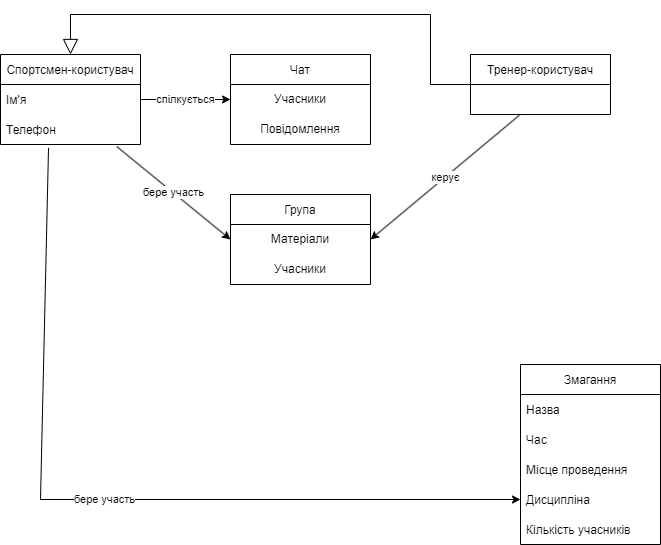

The diagram above was exported from draw.io. Its source (the exported page's mxGraphModel, read from the mxfile embedded in the PNG):
<mxGraphModel dx="1422" dy="737" grid="1" gridSize="10" guides="1" tooltips="1" connect="1" arrows="1" fold="1" page="1" pageScale="1" pageWidth="1169" pageHeight="827" math="0" shadow="0">
  <root>
    <mxCell id="0" />
    <mxCell id="1" parent="0" />
    <mxCell id="T73JKiEIFVumvTce_HOK-1" value="Спортсмен-користувач" style="swimlane;fontStyle=0;childLayout=stackLayout;horizontal=1;startSize=30;horizontalStack=0;resizeParent=1;resizeParentMax=0;resizeLast=0;collapsible=1;marginBottom=0;" parent="1" vertex="1">
      <mxGeometry x="120" y="70" width="140" height="90" as="geometry" />
    </mxCell>
    <mxCell id="T73JKiEIFVumvTce_HOK-3" value="Ім'я" style="text;strokeColor=none;fillColor=none;align=left;verticalAlign=middle;spacingLeft=4;spacingRight=4;overflow=hidden;points=[[0,0.5],[1,0.5]];portConstraint=eastwest;rotatable=0;" parent="T73JKiEIFVumvTce_HOK-1" vertex="1">
      <mxGeometry y="30" width="140" height="30" as="geometry" />
    </mxCell>
    <mxCell id="T73JKiEIFVumvTce_HOK-5" value="Телефон" style="text;strokeColor=none;fillColor=none;align=left;verticalAlign=middle;spacingLeft=4;spacingRight=4;overflow=hidden;points=[[0,0.5],[1,0.5]];portConstraint=eastwest;rotatable=0;" parent="T73JKiEIFVumvTce_HOK-1" vertex="1">
      <mxGeometry y="60" width="140" height="30" as="geometry" />
    </mxCell>
    <mxCell id="T73JKiEIFVumvTce_HOK-63" style="edgeStyle=orthogonalEdgeStyle;rounded=0;orthogonalLoop=1;jettySize=auto;html=1;endArrow=block;endFill=0;endSize=13;" parent="1" source="T73JKiEIFVumvTce_HOK-6" target="T73JKiEIFVumvTce_HOK-1" edge="1">
      <mxGeometry relative="1" as="geometry">
        <mxPoint x="530" y="30" as="targetPoint" />
        <Array as="points">
          <mxPoint x="550" y="100" />
          <mxPoint x="550" y="30" />
          <mxPoint x="190" y="30" />
        </Array>
      </mxGeometry>
    </mxCell>
    <mxCell id="T73JKiEIFVumvTce_HOK-6" value="Тренер-користувач" style="swimlane;fontStyle=0;childLayout=stackLayout;horizontal=1;startSize=30;horizontalStack=0;resizeParent=1;resizeParentMax=0;resizeLast=0;collapsible=1;marginBottom=0;" parent="1" vertex="1">
      <mxGeometry x="590" y="70" width="140" height="60" as="geometry" />
    </mxCell>
    <mxCell id="T73JKiEIFVumvTce_HOK-15" value="Змагання" style="swimlane;fontStyle=0;childLayout=stackLayout;horizontal=1;startSize=30;horizontalStack=0;resizeParent=1;resizeParentMax=0;resizeLast=0;collapsible=1;marginBottom=0;" parent="1" vertex="1">
      <mxGeometry x="640" y="380" width="140" height="180" as="geometry" />
    </mxCell>
    <mxCell id="T73JKiEIFVumvTce_HOK-17" value="Назва" style="text;strokeColor=none;fillColor=none;align=left;verticalAlign=middle;spacingLeft=4;spacingRight=4;overflow=hidden;points=[[0,0.5],[1,0.5]];portConstraint=eastwest;rotatable=0;" parent="T73JKiEIFVumvTce_HOK-15" vertex="1">
      <mxGeometry y="30" width="140" height="30" as="geometry" />
    </mxCell>
    <mxCell id="T73JKiEIFVumvTce_HOK-18" value="Час" style="text;strokeColor=none;fillColor=none;align=left;verticalAlign=middle;spacingLeft=4;spacingRight=4;overflow=hidden;points=[[0,0.5],[1,0.5]];portConstraint=eastwest;rotatable=0;" parent="T73JKiEIFVumvTce_HOK-15" vertex="1">
      <mxGeometry y="60" width="140" height="30" as="geometry" />
    </mxCell>
    <mxCell id="T73JKiEIFVumvTce_HOK-19" value="Місце проведення" style="text;strokeColor=none;fillColor=none;align=left;verticalAlign=middle;spacingLeft=4;spacingRight=4;overflow=hidden;points=[[0,0.5],[1,0.5]];portConstraint=eastwest;rotatable=0;" parent="T73JKiEIFVumvTce_HOK-15" vertex="1">
      <mxGeometry y="90" width="140" height="30" as="geometry" />
    </mxCell>
    <mxCell id="T73JKiEIFVumvTce_HOK-20" value="Дисципліна" style="text;strokeColor=none;fillColor=none;align=left;verticalAlign=middle;spacingLeft=4;spacingRight=4;overflow=hidden;points=[[0,0.5],[1,0.5]];portConstraint=eastwest;rotatable=0;" parent="T73JKiEIFVumvTce_HOK-15" vertex="1">
      <mxGeometry y="120" width="140" height="30" as="geometry" />
    </mxCell>
    <mxCell id="T73JKiEIFVumvTce_HOK-65" value="Кількість учасників" style="text;strokeColor=none;fillColor=none;align=left;verticalAlign=middle;spacingLeft=4;spacingRight=4;overflow=hidden;points=[[0,0.5],[1,0.5]];portConstraint=eastwest;rotatable=0;" parent="T73JKiEIFVumvTce_HOK-15" vertex="1">
      <mxGeometry y="150" width="140" height="30" as="geometry" />
    </mxCell>
    <mxCell id="T73JKiEIFVumvTce_HOK-28" value="Чат" style="swimlane;fontStyle=0;childLayout=stackLayout;horizontal=1;startSize=30;horizontalStack=0;resizeParent=1;resizeParentMax=0;resizeLast=0;collapsible=1;marginBottom=0;" parent="1" vertex="1">
      <mxGeometry x="350" y="70" width="140" height="90" as="geometry" />
    </mxCell>
    <mxCell id="k_FVmFkaRJmw3g8pf17S-2" value="Учасники" style="text;html=1;strokeColor=none;fillColor=none;align=center;verticalAlign=middle;whiteSpace=wrap;rounded=0;" vertex="1" parent="T73JKiEIFVumvTce_HOK-28">
      <mxGeometry y="30" width="140" height="30" as="geometry" />
    </mxCell>
    <mxCell id="k_FVmFkaRJmw3g8pf17S-3" value="Повідомлення" style="text;html=1;strokeColor=none;fillColor=none;align=center;verticalAlign=middle;whiteSpace=wrap;rounded=0;" vertex="1" parent="T73JKiEIFVumvTce_HOK-28">
      <mxGeometry y="60" width="140" height="30" as="geometry" />
    </mxCell>
    <mxCell id="T73JKiEIFVumvTce_HOK-32" value="Група" style="swimlane;fontStyle=0;childLayout=stackLayout;horizontal=1;startSize=30;horizontalStack=0;resizeParent=1;resizeParentMax=0;resizeLast=0;collapsible=1;marginBottom=0;" parent="1" vertex="1">
      <mxGeometry x="350" y="210" width="140" height="90" as="geometry" />
    </mxCell>
    <mxCell id="k_FVmFkaRJmw3g8pf17S-4" value="Матеріали" style="text;html=1;strokeColor=none;fillColor=none;align=center;verticalAlign=middle;whiteSpace=wrap;rounded=0;" vertex="1" parent="T73JKiEIFVumvTce_HOK-32">
      <mxGeometry y="30" width="140" height="30" as="geometry" />
    </mxCell>
    <mxCell id="k_FVmFkaRJmw3g8pf17S-5" value="Учасники" style="text;html=1;strokeColor=none;fillColor=none;align=center;verticalAlign=middle;whiteSpace=wrap;rounded=0;" vertex="1" parent="T73JKiEIFVumvTce_HOK-32">
      <mxGeometry y="60" width="140" height="30" as="geometry" />
    </mxCell>
    <mxCell id="T73JKiEIFVumvTce_HOK-37" value="спілкується" style="endArrow=classic;html=1;rounded=0;exitX=1;exitY=0.5;exitDx=0;exitDy=0;entryX=0;entryY=0.5;entryDx=0;entryDy=0;" parent="1" source="T73JKiEIFVumvTce_HOK-1" edge="1">
      <mxGeometry width="50" height="50" relative="1" as="geometry">
        <mxPoint x="560" y="430" as="sourcePoint" />
        <mxPoint x="350" y="115" as="targetPoint" />
      </mxGeometry>
    </mxCell>
    <mxCell id="T73JKiEIFVumvTce_HOK-39" value="керує" style="endArrow=classic;html=1;rounded=0;exitX=0.35;exitY=1.021;exitDx=0;exitDy=0;entryX=1;entryY=0.5;entryDx=0;entryDy=0;exitPerimeter=0;" parent="1" edge="1">
      <mxGeometry width="50" height="50" relative="1" as="geometry">
        <mxPoint x="639" y="130.63" as="sourcePoint" />
        <mxPoint x="490" y="255" as="targetPoint" />
      </mxGeometry>
    </mxCell>
    <mxCell id="T73JKiEIFVumvTce_HOK-40" value="бере участь" style="endArrow=classic;html=1;rounded=0;exitX=0.83;exitY=1.067;exitDx=0;exitDy=0;entryX=0;entryY=0.5;entryDx=0;entryDy=0;exitPerimeter=0;" parent="1" source="T73JKiEIFVumvTce_HOK-5" edge="1">
      <mxGeometry width="50" height="50" relative="1" as="geometry">
        <mxPoint x="259.72" y="220.96000000000004" as="sourcePoint" />
        <mxPoint x="350" y="255" as="targetPoint" />
      </mxGeometry>
    </mxCell>
    <mxCell id="T73JKiEIFVumvTce_HOK-43" value="бере участь" style="endArrow=classic;html=1;rounded=0;exitX=0.343;exitY=1.113;exitDx=0;exitDy=0;entryX=0;entryY=0.5;entryDx=0;entryDy=0;exitPerimeter=0;" parent="1" source="T73JKiEIFVumvTce_HOK-5" target="T73JKiEIFVumvTce_HOK-20" edge="1">
      <mxGeometry width="50" height="50" relative="1" as="geometry">
        <mxPoint x="183.84000000000015" y="223.0300000000001" as="sourcePoint" />
        <mxPoint x="332.5" y="390" as="targetPoint" />
        <Array as="points">
          <mxPoint x="160" y="515" />
        </Array>
      </mxGeometry>
    </mxCell>
  </root>
</mxGraphModel>